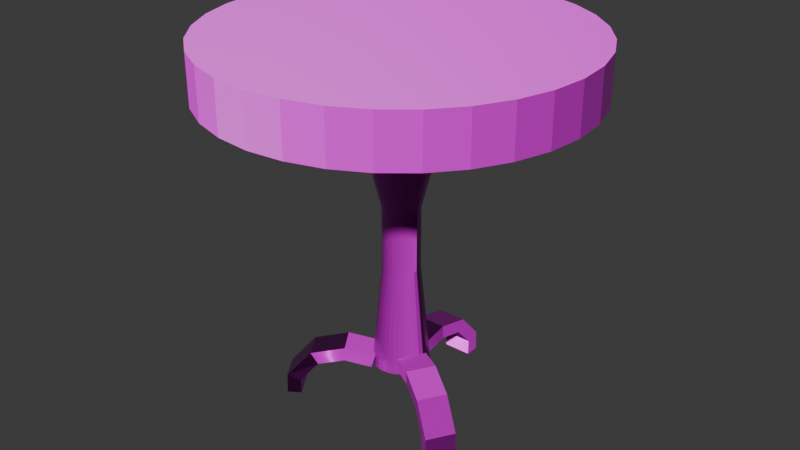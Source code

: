 # Source: table.blend  (saved by Blender 4.3.32; exported with 4.5.12 LTS)
import bpy
from mathutils import Matrix  # noqa: F401  (used for matrix-valued properties, if any)

bpy.ops.wm.read_factory_settings(use_empty=True)
scene = bpy.context.scene
scene.name = 'Scene'

# ---- collections
col_collection = bpy.data.collections.new('Collection'); scene.collection.children.link(col_collection)

# ---- images (referenced by path relative to the original .blend; pixels are not part of the script)
import os
ASSET_DIR = os.environ.get("B2B_ASSET_DIR", "")  # directory of the original .blend (textures are referenced by path, not embedded)
HERE = os.path.dirname(os.path.abspath(__file__))  # packed textures are extracted next to this script under _unpacked/

def load_image(name, relpath, width, height, colorspace="sRGB"):
    """Load a texture the original file referenced (path relative to the .blend, or extracted next to this script)."""
    p = next((c for c in (os.path.join(HERE, relpath), os.path.join(ASSET_DIR, relpath)) if relpath and os.path.exists(c)), "")
    if p:
        img = bpy.data.images.load(p, check_existing=True)
        img.name = name
    else:  # same state as the original file: an image datablock whose file is absent (Cycles renders it pink)
        img = bpy.data.images.new(name, width, height)
        img.source = "FILE"
        img.filepath = "//" + (relpath or name)
    img.colorspace_settings.name = colorspace
    return img
img_funiture1_blend_albedo_png = load_image('funiture1_blend_albedo.png', 'funiture1_blend_albedo.png', 1024, 1024, 'sRGB')
img_funiture1_blend_normal_png = load_image('funiture1_blend_normal.png', 'funiture1_blend_normal.png', 1024, 1024, 'Non-Color')
img_steak_albedo_png = load_image('steak_albedo.png', 'steak_albedo.png', 1024, 1024, 'sRGB')
img_steak_rough_exr = load_image('steak_rough.exr', 'steak_rough.exr', 1024, 1024, 'Non-Color')
img_steak_normal_png = load_image('steak_normal.png', 'steak_normal.png', 1024, 1024, 'Non-Color')
img_legs_albedo_png = load_image('legs_albedo.png', 'legs_albedo.png', 1024, 1024, 'sRGB')
img_legs_metal_exr = load_image('legs_metal.exr', 'legs_metal.exr', 1024, 1024, 'Non-Color')
img_legs_rough_exr = load_image('legs_rough.exr', 'legs_rough.exr', 1024, 1024, 'Non-Color')
img_legs_normal_png = load_image('legs_normal.png', 'legs_normal.png', 1024, 1024, 'Non-Color')

# ---- materials (node trees are filled in below, after node groups)
mat_pattern_diamond = bpy.data.materials.new('Pattern Diamond')
mat_material = bpy.data.materials.new('Material')
mat_metal_silver = bpy.data.materials.new('Metal Silver')
mat_leg = bpy.data.materials.new('leg')
mat_material_001 = bpy.data.materials.new('Material.001')

# ---- node groups
ng_pattern_diamond = bpy.data.node_groups.new('Pattern Diamond', 'ShaderNodeTree')
_s = ng_pattern_diamond.interface.new_socket(name='BSDF', in_out='OUTPUT', socket_type='NodeSocketShader')
_s = ng_pattern_diamond.interface.new_socket(name='Color1', in_out='INPUT', socket_type='NodeSocketColor')
_s.default_value = (0.01004, 0.08095, 0.2523, 1.0)
_s = ng_pattern_diamond.interface.new_socket(name='Color2', in_out='INPUT', socket_type='NodeSocketColor')
_s.default_value = (1.0, 1.0, 1.0, 1.0)
_s = ng_pattern_diamond.interface.new_socket(name='Pattern Border Control', in_out='INPUT', socket_type='NodeSocketFloat')
_s.default_value = 1.0
_s.min_value = 0.5
_s.max_value = 1.5
_s = ng_pattern_diamond.interface.new_socket(name='Pattern Randomness', in_out='INPUT', socket_type='NodeSocketFloat')
_s.subtype = 'FACTOR'
_s.min_value = 0.0
_s.max_value = 1.0
_s = ng_pattern_diamond.interface.new_socket(name='Metallic', in_out='INPUT', socket_type='NodeSocketFloat')
_s.subtype = 'FACTOR'
_s.default_value = 1.0
_s.min_value = 0.0
_s.max_value = 1.0
_s = ng_pattern_diamond.interface.new_socket(name='Specular', in_out='INPUT', socket_type='NodeSocketFloat')
_s.subtype = 'FACTOR'
_s.min_value = 0.0
_s.max_value = 1.0
_s = ng_pattern_diamond.interface.new_socket(name='Bump Strength', in_out='INPUT', socket_type='NodeSocketFloat')
_s.subtype = 'FACTOR'
_s.default_value = 1.0
_s.min_value = 0.0
_s.max_value = 1.0
_s = ng_pattern_diamond.interface.new_socket(name='Bump Distance', in_out='INPUT', socket_type='NodeSocketFloat')
_s.default_value = 1.0
_s.min_value = 0.0
_s.max_value = 1000.0
_s = ng_pattern_diamond.interface.new_socket(name='Location', in_out='INPUT', socket_type='NodeSocketVector')
_s.subtype = 'TRANSLATION'
_s.default_value = (0.1, 0.1, 0.1)
_s = ng_pattern_diamond.interface.new_socket(name='Rotation', in_out='INPUT', socket_type='NodeSocketVector')
_s.subtype = 'EULER'
_s = ng_pattern_diamond.interface.new_socket(name='Scale', in_out='INPUT', socket_type='NodeSocketVector')
_s.subtype = 'XYZ'
_s.default_value = (1.0, 1.0, 1.0)
_N = ng_pattern_diamond.nodes; _L = ng_pattern_diamond.links
n0 = _N.new('NodeGroupOutput'); n0.name = 'Group Output'; n0.location = (957, 0)
n1 = _N.new('NodeGroupInput'); n1.name = 'Group Input'; n1.location = (-946, -13)
n2 = _N.new('ShaderNodeMath'); n2.name = 'Math.004'; n2.location = (-21, 129)
n2.operation = 'SUBTRACT'
n3 = _N.new('ShaderNodeBump'); n3.name = 'Bump.002'; n3.location = (544, -267)
n3.inputs[2].default_value = 1.0
n4 = _N.new('ShaderNodeMapping'); n4.name = 'Mapping.005'; n4.location = (-441, 85)
n5 = _N.new('ShaderNodeMix'); n5.name = 'Mix.003'; n5.location = (460, 229)
n5.data_type = 'RGBA'
n6 = _N.new('ShaderNodeMath'); n6.name = 'Math.005'; n6.location = (198, 135)
n6.operation = 'GREATER_THAN'
n6.inputs[1].default_value = 0.0
n7 = _N.new('ShaderNodeTexVoronoi'); n7.name = 'Voronoi Texture.005'; n7.location = (-261, 125)
n7.distance = 'MANHATTAN'
n8 = _N.new('ShaderNodeBsdfPrincipled'); n8.name = 'Principled BSDF.002'; n8.location = (713, 191)
n8.distribution = 'GGX'
n8.subsurface_method = 'RANDOM_WALK_SKIN'
n8.inputs[3].default_value = 1.45
n8.inputs[27].default_value = (0.0, 0.0, 0.0, 1.0)
n8.inputs[28].default_value = 1.0
n9 = _N.new('ShaderNodeValToRGB'); n9.name = 'ColorRamp.004'; n9.location = (385, -8)
while len(n9.color_ramp.elements) > 1: n9.color_ramp.elements.remove(n9.color_ramp.elements[-1])
n9.color_ramp.elements[0].position = 0.0; n9.color_ramp.elements[0].color = (0.01004, 0.08095, 0.2523, 1.0)
_e = n9.color_ramp.elements.new(1.0); _e.color = (1.0, 1.0, 1.0, 1.0)
n10 = _N.new('ShaderNodeTexCoord'); n10.name = 'Texture Coordinate.003'; n10.location = (-704, 141)
_L.new(n8.outputs[0], n0.inputs[0])
_L.new(n4.outputs[0], n7.inputs[0])
_L.new(n7.outputs[0], n2.inputs[0])
_L.new(n2.outputs[0], n6.inputs[0])
_L.new(n6.outputs[0], n9.inputs[0])
_L.new(n3.outputs[0], n8.inputs[5])
_L.new(n6.outputs[0], n3.inputs[3])
_L.new(n9.outputs[0], n8.inputs[2])
_L.new(n10.outputs[3], n4.inputs[0])
_L.new(n6.outputs[0], n5.inputs[0])
_L.new(n5.outputs[2], n8.inputs[0])
_L.new(n1.outputs[2], n2.inputs[1])
_L.new(n1.outputs[3], n7.inputs[8])
_L.new(n1.outputs[0], n5.inputs[6])
_L.new(n1.outputs[1], n5.inputs[7])
_L.new(n1.outputs[4], n8.inputs[1])
_L.new(n1.outputs[5], n8.inputs[13])
_L.new(n1.outputs[6], n3.inputs[0])
_L.new(n1.outputs[7], n3.inputs[1])
_L.new(n1.outputs[8], n4.inputs[1])
_L.new(n1.outputs[9], n4.inputs[2])
_L.new(n1.outputs[10], n4.inputs[3])
n0.is_active_output = True
ng_metal_gold_001 = bpy.data.node_groups.new('Metal Gold.001', 'ShaderNodeTree')
_s = ng_metal_gold_001.interface.new_socket(name='BSDF', in_out='OUTPUT', socket_type='NodeSocketShader')
_s = ng_metal_gold_001.interface.new_socket(name='Hue', in_out='INPUT', socket_type='NodeSocketFloat')
_s.default_value = 0.5
_s.min_value = 0.0
_s.max_value = 1.0
_s = ng_metal_gold_001.interface.new_socket(name='Saturation', in_out='INPUT', socket_type='NodeSocketFloat')
_s.default_value = 1.0
_s.min_value = 0.0
_s.max_value = 2.0
_s = ng_metal_gold_001.interface.new_socket(name='Value', in_out='INPUT', socket_type='NodeSocketFloat')
_s.default_value = 1.0
_s.min_value = 0.0
_s.max_value = 2.0
_s = ng_metal_gold_001.interface.new_socket(name='Metallic', in_out='INPUT', socket_type='NodeSocketFloat')
_s.subtype = 'FACTOR'
_s.default_value = 1.0
_s.min_value = 0.0
_s.max_value = 1.0
_s = ng_metal_gold_001.interface.new_socket(name='Roughness', in_out='INPUT', socket_type='NodeSocketFloat')
_s.subtype = 'FACTOR'
_s.default_value = 0.2
_s.min_value = 0.0
_s.max_value = 1.0
_s = ng_metal_gold_001.interface.new_socket(name='Bump Strength', in_out='INPUT', socket_type='NodeSocketFloat')
_s.subtype = 'FACTOR'
_s.default_value = 0.1
_s.min_value = 0.0
_s.max_value = 1.0
_s = ng_metal_gold_001.interface.new_socket(name='Bump Distance', in_out='INPUT', socket_type='NodeSocketFloat')
_s.default_value = 1.0
_s.min_value = 0.0
_s.max_value = 1000.0
_s = ng_metal_gold_001.interface.new_socket(name='Location', in_out='INPUT', socket_type='NodeSocketVector')
_s.subtype = 'TRANSLATION'
_s = ng_metal_gold_001.interface.new_socket(name='Rotation', in_out='INPUT', socket_type='NodeSocketVector')
_s.subtype = 'EULER'
_s = ng_metal_gold_001.interface.new_socket(name='Scale', in_out='INPUT', socket_type='NodeSocketVector')
_s.subtype = 'XYZ'
_s.default_value = (1.0, 1.0, 1.0)
_N = ng_metal_gold_001.nodes; _L = ng_metal_gold_001.links
n0 = _N.new('ShaderNodeMapping'); n0.name = 'Mapping'; n0.location = (-421, -161)
n1 = _N.new('ShaderNodeBump'); n1.name = 'Bump'; n1.location = (348, -418)
n1.inputs[2].default_value = 1.0
n2 = _N.new('ShaderNodeValToRGB'); n2.name = 'ColorRamp.002'; n2.location = (28, -353)
n2.color_ramp.interpolation = 'EASE'
while len(n2.color_ramp.elements) > 1: n2.color_ramp.elements.remove(n2.color_ramp.elements[-1])
n2.color_ramp.elements[0].position = 0.8318; n2.color_ramp.elements[0].color = (0.0, 0.0, 0.0, 1.0)
_e = n2.color_ramp.elements.new(0.85); _e.color = (1.0, 1.0, 1.0, 1.0)
n3 = _N.new('ShaderNodeTexCoord'); n3.name = 'Texture Coordinate'; n3.location = (-601, -161)
n4 = _N.new('ShaderNodeBsdfPrincipled'); n4.name = 'Principled BSDF'; n4.location = (704, 24)
n4.distribution = 'GGX'
n4.subsurface_method = 'RANDOM_WALK_SKIN'
n4.inputs[3].default_value = 1.45
n4.inputs[13].default_value = 0.0
n4.inputs[27].default_value = (0.0, 0.0, 0.0, 1.0)
n4.inputs[28].default_value = 1.0
n5 = _N.new('NodeGroupOutput'); n5.name = 'Group Output'; n5.location = (994, 0)
n6 = _N.new('ShaderNodeTexNoise'); n6.name = 'Noise Texture'; n6.location = (-212, -138)
n6.inputs[2].default_value = 500.0
n6.inputs[3].default_value = 50.0
n6.inputs[4].default_value = 1.0
n6.inputs[8].default_value = 100.0
n7 = _N.new('ShaderNodeMix'); n7.name = 'Mix'; n7.location = (254, 143)
n7.data_type = 'RGBA'
n8 = _N.new('ShaderNodeTexVoronoi'); n8.name = 'Voronoi Texture'; n8.location = (-253, 165)
n8.feature = 'DISTANCE_TO_EDGE'
n8.inputs[2].default_value = 200.0
n9 = _N.new('ShaderNodeValToRGB'); n9.name = 'ColorRamp'; n9.location = (-28, 3)
while len(n9.color_ramp.elements) > 1: n9.color_ramp.elements.remove(n9.color_ramp.elements[-1])
n9.color_ramp.elements[0].position = 0.3409; n9.color_ramp.elements[0].color = (0.3813, 0.2462, 0.02732, 1.0)
_e = n9.color_ramp.elements.new(0.45); _e.color = (0.6939, 0.4793, 0.09084, 1.0)
_e = n9.color_ramp.elements.new(0.5); _e.color = (0.05127, 0.0382, 0.01298, 1.0)
_e = n9.color_ramp.elements.new(0.55); _e.color = (0.8879, 0.7529, 0.4125, 1.0)
_e = n9.color_ramp.elements.new(1.0); _e.color = (0.6939, 0.4233, 0.1144, 1.0)
n10 = _N.new('ShaderNodeValToRGB'); n10.name = 'ColorRamp.001'; n10.location = (-56, 369)
while len(n10.color_ramp.elements) > 1: n10.color_ramp.elements.remove(n10.color_ramp.elements[-1])
n10.color_ramp.elements[0].position = 0.0; n10.color_ramp.elements[0].color = (0.3813, 0.2462, 0.02732, 1.0)
_e = n10.color_ramp.elements.new(0.25); _e.color = (0.6939, 0.4793, 0.09084, 1.0)
_e = n10.color_ramp.elements.new(0.5); _e.color = (0.05127, 0.0382, 0.01298, 1.0)
_e = n10.color_ramp.elements.new(0.75); _e.color = (0.8879, 0.7529, 0.4125, 1.0)
_e = n10.color_ramp.elements.new(1.0); _e.color = (0.6939, 0.4233, 0.1144, 1.0)
n11 = _N.new('ShaderNodeHueSaturation'); n11.name = 'Hue Saturation Value'; n11.location = (474, 129)
n12 = _N.new('NodeGroupInput'); n12.name = 'Group Input'; n12.location = (-841, -47)
_L.new(n4.outputs[0], n5.inputs[0])
_L.new(n0.outputs[0], n6.inputs[0])
_L.new(n2.outputs[0], n1.inputs[3])
_L.new(n1.outputs[0], n4.inputs[5])
_L.new(n9.outputs[0], n7.inputs[7])
_L.new(n3.outputs[3], n0.inputs[0])
_L.new(n6.outputs[0], n9.inputs[0])
_L.new(n6.outputs[0], n2.inputs[0])
_L.new(n8.outputs[0], n7.inputs[0])
_L.new(n0.outputs[0], n8.inputs[0])
_L.new(n11.outputs[0], n4.inputs[0])
_L.new(n8.outputs[0], n10.inputs[0])
_L.new(n10.outputs[0], n7.inputs[6])
_L.new(n12.outputs[3], n4.inputs[1])
_L.new(n12.outputs[4], n4.inputs[2])
_L.new(n12.outputs[5], n1.inputs[0])
_L.new(n12.outputs[6], n1.inputs[1])
_L.new(n12.outputs[7], n0.inputs[1])
_L.new(n12.outputs[8], n0.inputs[2])
_L.new(n12.outputs[9], n0.inputs[3])
_L.new(n7.outputs[2], n11.inputs[4])
_L.new(n12.outputs[0], n11.inputs[0])
_L.new(n12.outputs[1], n11.inputs[1])
_L.new(n12.outputs[2], n11.inputs[2])
n5.is_active_output = True

# ---- material node trees
mat_pattern_diamond.use_nodes = True; mat_pattern_diamond.node_tree.nodes.clear()
_N = mat_pattern_diamond.node_tree.nodes; _L = mat_pattern_diamond.node_tree.links
n0 = _N.new('ShaderNodeOutputMaterial'); n0.name = 'Material Output'; n0.location = (300, 300)
n1 = _N.new('ShaderNodeGroup'); n1.name = 'Group'; n1.location = (-69, 283)
n1.width = 155
n1.node_tree = ng_pattern_diamond
n1.inputs[0].default_value = (0.003461, 0.004995, 0.132, 1.0)
n1.inputs[1].default_value = (1.0, 0.9551, 0.8993, 1.0)
n1.inputs[2].default_value = 0.9
n1.inputs[3].default_value = 0.0
n1.inputs[4].default_value = 0.05
n1.inputs[5].default_value = 0.2062
n1.inputs[6].default_value = 1.0
n1.inputs[7].default_value = 21.2
n1.inputs[8].default_value = (0.1, 0.1, 0.1)
n1.inputs[9].default_value = (0.0, 0.0, 0.0)
n1.inputs[10].default_value = (1.0, 1.0, 1.0)
_L.new(n1.outputs[0], n0.inputs[0])
n0.is_active_output = True
mat_material.use_nodes = True; mat_material.node_tree.nodes.clear()
_N = mat_material.node_tree.nodes; _L = mat_material.node_tree.links
n0 = _N.new('ShaderNodeBsdfPrincipled'); n0.name = 'Principled BSDF'; n0.location = (10, 300)
n1 = _N.new('ShaderNodeOutputMaterial'); n1.name = 'Material Output'; n1.location = (300, 300)
n2 = _N.new('ShaderNodeTexImage'); n2.name = 'Image Texture'; n2.location = (88, -40)
n2.label = 'Base Color'
n2.image = img_funiture1_blend_albedo_png
n3 = _N.new('ShaderNodeTexImage'); n3.name = 'Image Texture.001'; n3.location = (88, -320)
n3.label = 'Normal'
n3.image = img_funiture1_blend_normal_png
n4 = _N.new('ShaderNodeNormalMap'); n4.name = 'Normal Map'; n4.location = (-240, 220)
n5 = _N.new('ShaderNodeMapping'); n5.name = 'Mapping'; n5.location = (230, -40)
n6 = _N.new('NodeReroute'); n6.name = 'Reroute'; n6.location = (38, -420)
n6.width = 16
n6.socket_idname = 'NodeSocketVector'
n7 = _N.new('ShaderNodeTexCoord'); n7.name = 'Texture Coordinate'; n7.location = (30, -40)
n8 = _N.new('NodeFrame'); n8.name = 'Frame'; n8.location = (-1270, 340)
n8.label = 'Mapping'
n8.width = 400
n9 = _N.new('NodeFrame'); n9.name = 'Frame.001'; n9.location = (-628, 540)
n9.label = 'Textures'
n9.width = 358
n2.parent = n9
n3.parent = n9
n5.parent = n8
n6.parent = n9
n7.parent = n8
_L.new(n0.outputs[0], n1.inputs[0])
_L.new(n2.outputs[0], n0.inputs[0])
_L.new(n3.outputs[0], n4.inputs[1])
_L.new(n4.outputs[0], n0.inputs[5])
_L.new(n6.outputs[0], n2.inputs[0])
_L.new(n6.outputs[0], n3.inputs[0])
_L.new(n5.outputs[0], n6.inputs[0])
_L.new(n7.outputs[2], n5.inputs[0])
n1.is_active_output = True
mat_metal_silver.use_nodes = True; mat_metal_silver.node_tree.nodes.clear()
_N = mat_metal_silver.node_tree.nodes; _L = mat_metal_silver.node_tree.links
n0 = _N.new('ShaderNodeOutputMaterial'); n0.name = 'Material Output'; n0.location = (300, 300)
n1 = _N.new('ShaderNodeGroup'); n1.name = 'Group'; n1.location = (-359, 373)
n1.node_tree = ng_metal_gold_001
n1.inputs[0].default_value = 0.95
n1.inputs[1].default_value = 0.4
n1.inputs[2].default_value = 1.0
n1.inputs[3].default_value = 0.5375
n1.inputs[4].default_value = 0.2
n1.inputs[5].default_value = 0.1
n1.inputs[6].default_value = 1.0
n1.inputs[7].default_value = (0.0, 0.0, 0.0)
n1.inputs[8].default_value = (0.0, 0.0, 0.0)
n1.inputs[9].default_value = (1.0, 1.0, 1.0)
_L.new(n1.outputs[0], n0.inputs[0])
n0.is_active_output = True
mat_leg.use_nodes = True; mat_leg.node_tree.nodes.clear()
_N = mat_leg.node_tree.nodes; _L = mat_leg.node_tree.links
n0 = _N.new('ShaderNodeBsdfPrincipled'); n0.name = 'Principled BSDF'; n0.location = (10, 300)
n0.inputs[1].default_value = 0.3591
n1 = _N.new('ShaderNodeOutputMaterial'); n1.name = 'Material Output'; n1.location = (300, 300)
n2 = _N.new('ShaderNodeTexImage'); n2.name = 'Image Texture'; n2.location = (88, -40)
n2.label = 'Base Color'
n2.image = img_steak_albedo_png
n3 = _N.new('ShaderNodeTexImage'); n3.name = 'Image Texture.001'; n3.location = (88, -320)
n3.label = 'Roughness'
n3.image = img_steak_rough_exr
n4 = _N.new('ShaderNodeTexImage'); n4.name = 'Image Texture.002'; n4.location = (88, -600)
n4.label = 'Normal'
n4.image = img_steak_normal_png
n5 = _N.new('ShaderNodeNormalMap'); n5.name = 'Normal Map'; n5.location = (-240, -60)
n6 = _N.new('ShaderNodeMapping'); n6.name = 'Mapping'; n6.location = (230, -40)
n7 = _N.new('NodeReroute'); n7.name = 'Reroute'; n7.location = (38, -495)
n7.width = 16
n7.socket_idname = 'NodeSocketVector'
n8 = _N.new('ShaderNodeTexCoord'); n8.name = 'Texture Coordinate'; n8.location = (30, -40)
n9 = _N.new('NodeFrame'); n9.name = 'Frame'; n9.location = (-1270, 340)
n9.label = 'Mapping'
n9.width = 400
n10 = _N.new('NodeFrame'); n10.name = 'Frame.001'; n10.location = (-628, 540)
n10.label = 'Textures'
n10.width = 358
n2.parent = n10
n3.parent = n10
n4.parent = n10
n6.parent = n9
n7.parent = n10
n8.parent = n9
_L.new(n0.outputs[0], n1.inputs[0])
_L.new(n2.outputs[0], n0.inputs[0])
_L.new(n3.outputs[0], n0.inputs[2])
_L.new(n4.outputs[0], n5.inputs[1])
_L.new(n5.outputs[0], n0.inputs[5])
_L.new(n7.outputs[0], n2.inputs[0])
_L.new(n7.outputs[0], n3.inputs[0])
_L.new(n7.outputs[0], n4.inputs[0])
_L.new(n6.outputs[0], n7.inputs[0])
_L.new(n8.outputs[2], n6.inputs[0])
n1.is_active_output = True
mat_material_001.use_nodes = True; mat_material_001.node_tree.nodes.clear()
_N = mat_material_001.node_tree.nodes; _L = mat_material_001.node_tree.links
n0 = _N.new('ShaderNodeBsdfPrincipled'); n0.name = 'Principled BSDF'; n0.location = (10, 300)
n1 = _N.new('ShaderNodeOutputMaterial'); n1.name = 'Material Output'; n1.location = (300, 300)
n2 = _N.new('ShaderNodeTexImage'); n2.name = 'Image Texture'; n2.location = (88, -40)
n2.label = 'Base Color'
n2.image = img_legs_albedo_png
n3 = _N.new('ShaderNodeTexImage'); n3.name = 'Image Texture.001'; n3.location = (88, -320)
n3.label = 'Metallic'
n3.image = img_legs_metal_exr
n4 = _N.new('ShaderNodeTexImage'); n4.name = 'Image Texture.002'; n4.location = (88, -600)
n4.label = 'Roughness'
n4.image = img_legs_rough_exr
n5 = _N.new('ShaderNodeTexImage'); n5.name = 'Image Texture.003'; n5.location = (88, -880)
n5.label = 'Normal'
n5.image = img_legs_normal_png
n6 = _N.new('ShaderNodeNormalMap'); n6.name = 'Normal Map'; n6.location = (-240, -340)
n7 = _N.new('ShaderNodeMapping'); n7.name = 'Mapping'; n7.location = (230, -40)
n8 = _N.new('NodeReroute'); n8.name = 'Reroute'; n8.location = (38, -596)
n8.width = 16
n8.socket_idname = 'NodeSocketVector'
n9 = _N.new('ShaderNodeTexCoord'); n9.name = 'Texture Coordinate'; n9.location = (30, -40)
n10 = _N.new('NodeFrame'); n10.name = 'Frame'; n10.location = (-1270, 340)
n10.label = 'Mapping'
n10.width = 400
n11 = _N.new('NodeFrame'); n11.name = 'Frame.001'; n11.location = (-628, 540)
n11.label = 'Textures'
n11.width = 358
n2.parent = n11
n3.parent = n11
n4.parent = n11
n5.parent = n11
n7.parent = n10
n8.parent = n11
n9.parent = n10
_L.new(n0.outputs[0], n1.inputs[0])
_L.new(n2.outputs[0], n0.inputs[0])
_L.new(n3.outputs[0], n0.inputs[1])
_L.new(n4.outputs[0], n0.inputs[2])
_L.new(n5.outputs[0], n6.inputs[1])
_L.new(n6.outputs[0], n0.inputs[5])
_L.new(n8.outputs[0], n2.inputs[0])
_L.new(n8.outputs[0], n3.inputs[0])
_L.new(n8.outputs[0], n4.inputs[0])
_L.new(n8.outputs[0], n5.inputs[0])
_L.new(n7.outputs[0], n8.inputs[0])
_L.new(n9.outputs[2], n7.inputs[0])
n1.is_active_output = True

# ---- world
world_world = bpy.data.worlds.new('World'); scene.world = world_world
world_world.use_nodes = True; world_world.node_tree.nodes.clear()
_N = world_world.node_tree.nodes; _L = world_world.node_tree.links
n0 = _N.new('ShaderNodeOutputWorld'); n0.name = 'World Output'; n0.location = (300, 300)
n1 = _N.new('ShaderNodeBackground'); n1.name = 'Background'; n1.location = (10, 300)
n1.inputs[0].default_value = (0.05088, 0.05088, 0.05088, 1.0)
_L.new(n1.outputs[0], n0.inputs[0])
n0.is_active_output = True
world_world.color = (0.05088, 0.05088, 0.05088)
world_world.sun_shadow_jitter_overblur = 0.0

# ---- meshes
me_cylinder = bpy.data.meshes.new('Cylinder')
me_cylinder.from_pydata([(4.187e-16, 0.9585, 2.021), (4.187e-16, 0.9585, 1.75), (0.1951, 0.9393, 2.021), (0.1951, 0.9393, 1.75), (0.3827, 0.8823, 2.021), (0.3827, 0.8823, 1.75), (0.5556, 0.7899, 2.021), (0.5556, 0.7899, 1.75), (0.7071, 0.6656, 2.021), (0.7071, 0.6656, 1.75), (0.8315, 0.514, 2.021), (0.8315, 0.514, 1.75), (0.9239, 0.3411, 2.021), (0.9239, 0.3411, 1.75), (0.9808, 0.1536, 2.021), (0.9808, 0.1536, 1.75), (1.0, -0.04153, 2.021), (1.0, -0.04153, 1.75), (0.9808, -0.2366, 2.021), (0.9808, -0.2366, 1.75), (0.9239, -0.4242, 2.021), (0.9239, -0.4242, 1.75), (0.8315, -0.5971, 2.021), (0.8315, -0.5971, 1.75), (0.7071, -0.7486, 2.021), (0.7071, -0.7486, 1.75), (0.5556, -0.873, 2.021), (0.5556, -0.873, 1.75), (0.3827, -0.9654, 2.021), (0.3827, -0.9654, 1.75), (0.1951, -1.022, 2.021), (0.1951, -1.022, 1.75), (4.187e-16, -1.042, 2.021), (4.187e-16, -1.042, 1.75), (-0.1951, -1.022, 2.021), (-0.1951, -1.022, 1.75), (-0.3827, -0.9654, 2.021), (-0.3827, -0.9654, 1.75), (-0.5556, -0.873, 2.021), (-0.5556, -0.873, 1.75), (-0.7071, -0.7486, 2.021), (-0.7071, -0.7486, 1.75), (-0.8315, -0.5971, 2.021), (-0.8315, -0.5971, 1.75), (-0.9239, -0.4242, 2.021), (-0.9239, -0.4242, 1.75), (-0.9808, -0.2366, 2.021), (-0.9808, -0.2366, 1.75), (-1.0, -0.04153, 2.021), (-1.0, -0.04153, 1.75), (-0.9808, 0.1536, 2.021), (-0.9808, 0.1536, 1.75), (-0.9239, 0.3411, 2.021), (-0.9239, 0.3411, 1.75), (-0.8315, 0.514, 2.021), (-0.8315, 0.514, 1.75), (-0.7071, 0.6656, 2.021), (-0.7071, 0.6656, 1.75), (-0.5556, 0.7899, 2.021), (-0.5556, 0.7899, 1.75), (-0.3827, 0.8823, 2.021), (-0.3827, 0.8823, 1.75), (-0.1951, 0.9393, 2.021), (-0.1951, 0.9393, 1.75)], [], [(1, 0, 2), (3, 2, 4), (5, 4, 6), (7, 6, 8), (9, 8, 10), (11, 10, 12), (13, 12, 14), (15, 14, 16), (17, 16, 18), (19, 18, 20), (21, 20, 22), (23, 22, 24), (25, 24, 26), (27, 26, 28), (29, 28, 30), (31, 30, 32), (33, 32, 34), (35, 34, 36), (37, 36, 38), (39, 38, 40), (41, 40, 42), (43, 42, 44), (45, 44, 46), (47, 46, 48), (49, 48, 50), (51, 50, 52), (53, 52, 54), (55, 54, 56), (57, 56, 58), (59, 58, 60), (37, 5, 21), (61, 60, 62), (63, 62, 0), (30, 62, 46), (1, 2, 3), (3, 4, 5), (5, 6, 7), (7, 8, 9), (9, 10, 11), (11, 12, 13), (13, 14, 15), (15, 16, 17), (17, 18, 19), (19, 20, 21), (21, 22, 23), (23, 24, 25), (25, 26, 27), (27, 28, 29), (29, 30, 31), (31, 32, 33), (33, 34, 35), (35, 36, 37), (37, 38, 39), (39, 40, 41), (41, 42, 43), (43, 44, 45), (45, 46, 47), (47, 48, 49), (49, 50, 51), (51, 52, 53), (53, 54, 55), (55, 56, 57), (57, 58, 59), (59, 60, 61), (5, 1, 3), (1, 5, 63), (63, 5, 61), (61, 57, 59), (57, 53, 55), (53, 49, 51), (49, 53, 47), (47, 53, 45), (45, 41, 43), (41, 37, 39), (37, 29, 35), (35, 29, 33), (33, 29, 31), (29, 25, 27), (25, 21, 23), (21, 13, 19), (19, 13, 17), (17, 13, 15), (13, 9, 11), (9, 5, 7), (61, 5, 57), (57, 5, 53), (45, 53, 41), (41, 53, 37), (29, 37, 25), (25, 37, 21), (13, 21, 9), (9, 21, 5), (5, 37, 53), (61, 62, 63), (63, 0, 1), (62, 2, 0), (2, 62, 4), (4, 62, 6), (6, 10, 8), (10, 14, 12), (14, 18, 16), (18, 22, 20), (22, 26, 24), (26, 30, 28), (30, 34, 32), (34, 30, 36), (36, 30, 38), (38, 42, 40), (42, 46, 44), (46, 50, 48), (50, 54, 52), (54, 58, 56), (58, 62, 60), (6, 14, 10), (14, 30, 18), (18, 30, 22), (22, 30, 26), (38, 46, 42), (46, 62, 50), (50, 62, 54), (54, 62, 58), (62, 14, 6), (30, 46, 38), (62, 30, 14)])
me_cylinder.polygons.foreach_set('material_index', [1, 1, 1, 1, 1, 1, 1, 1, 1, 1, 1, 1, 1, 1, 1, 1, 1, 1, 1, 1, 1, 1, 1, 1, 1, 1, 1, 1, 1, 1, 1, 1, 1, 1, 1, 1, 1, 1, 1, 1, 1, 1, 1, 1, 1, 1, 1, 1, 1, 1, 1, 1, 1, 1, 1, 1, 1, 1, 1, 1, 1, 1, 1, 1, 1, 1, 1, 1, 1, 1, 1, 1, 1, 1, 1, 1, 1, 1, 1, 1, 1, 1, 1, 1, 1, 1, 1, 1, 1, 1, 1, 1, 1, 1, 1, 1, 1, 1, 1, 1, 1, 1, 1, 1, 1, 1, 1, 1, 1, 1, 1, 1, 1, 1, 1, 1, 1, 1, 1, 1, 1, 1, 1, 1])
_uv = me_cylinder.uv_layers.new(name='UVMap')
_uv.uv.foreach_set('vector', [1.0, 1.0, 1.0, 0.5, 0.9688, 0.5, 0.9688, 1.0, 0.9688, 0.5, 0.9375, 0.5, 0.9375, 1.0, 0.9375, 0.5, 0.9062, 0.5, 0.9062, 1.0, 0.9062, 0.5, 0.875, 0.5, 0.875, 1.0, 0.875, 0.5, 0.8438, 0.5, 0.8438, 1.0, 0.8438, 0.5, 0.8125, 0.5, 0.8125, 1.0, 0.8125, 0.5, 0.7812, 0.5, 0.7812, 1.0, 0.7812, 0.5, 0.75, 0.5, 0.75, 1.0, 0.75, 0.5, 0.7188, 0.5, 0.7188, 1.0, 0.7188, 0.5, 0.6875, 0.5, 0.6875, 1.0, 0.6875, 0.5, 0.6562, 0.5, 0.6562, 1.0, 0.6562, 0.5, 0.625, 0.5, 0.625, 1.0, 0.625, 0.5, 0.5938, 0.5, 0.5938, 1.0, 0.5938, 0.5, 0.5625, 0.5, 0.5625, 1.0, 0.5625, 0.5, 0.5312, 0.5, 0.5312, 1.0, 0.5312, 0.5, 0.5, 0.5, 0.5, 1.0, 0.5, 0.5, 0.4688, 0.5, 0.4688, 1.0, 0.4688, 0.5, 0.4375, 0.5, 0.4375, 1.0, 0.4375, 0.5, 0.4062, 0.5, 0.4062, 1.0, 0.4062, 0.5, 0.375, 0.5, 0.375, 1.0, 0.375, 0.5, 0.3438, 0.5, 0.3438, 1.0, 0.3438, 0.5, 0.3125, 0.5, 0.3125, 1.0, 0.3125, 0.5, 0.2812, 0.5, 0.2812, 1.0, 0.2812, 0.5, 0.25, 0.5, 0.25, 1.0, 0.25, 0.5, 0.2188, 0.5, 0.2188, 1.0, 0.2188, 0.5, 0.1875, 0.5, 0.1875, 1.0, 0.1875, 0.5, 0.1562, 0.5, 0.1562, 1.0, 0.1562, 0.5, 0.125, 0.5, 0.125, 1.0, 0.125, 0.5, 0.09375, 0.5, 0.09375, 1.0, 0.09375, 0.5, 0.0625, 0.5, 0.1582, 0.02827, 0.3418, 0.4717, 0.4717, 0.1582, 0.0625, 1.0, 0.0625, 0.5, 0.03125, 0.5, 0.03125, 1.0, 0.03125, 0.5, 0.0, 0.5, 0.7968, 0.01461, 0.7032, 0.4854, 0.5146, 0.2032, 1.0, 1.0, 0.9688, 0.5, 0.9688, 1.0, 0.9688, 1.0, 0.9375, 0.5, 0.9375, 1.0, 0.9375, 1.0, 0.9062, 0.5, 0.9062, 1.0, 0.9062, 1.0, 0.875, 0.5, 0.875, 1.0, 0.875, 1.0, 0.8438, 0.5, 0.8438, 1.0, 0.8438, 1.0, 0.8125, 0.5, 0.8125, 1.0, 0.8125, 1.0, 0.7812, 0.5, 0.7812, 1.0, 0.7812, 1.0, 0.75, 0.5, 0.75, 1.0, 0.75, 1.0, 0.7188, 0.5, 0.7188, 1.0, 0.7188, 1.0, 0.6875, 0.5, 0.6875, 1.0, 0.6875, 1.0, 0.6562, 0.5, 0.6562, 1.0, 0.6562, 1.0, 0.625, 0.5, 0.625, 1.0, 0.625, 1.0, 0.5938, 0.5, 0.5938, 1.0, 0.5938, 1.0, 0.5625, 0.5, 0.5625, 1.0, 0.5625, 1.0, 0.5312, 0.5, 0.5312, 1.0, 0.5312, 1.0, 0.5, 0.5, 0.5, 1.0, 0.5, 1.0, 0.4688, 0.5, 0.4688, 1.0, 0.4688, 1.0, 0.4375, 0.5, 0.4375, 1.0, 0.4375, 1.0, 0.4062, 0.5, 0.4062, 1.0, 0.4062, 1.0, 0.375, 0.5, 0.375, 1.0, 0.375, 1.0, 0.3438, 0.5, 0.3438, 1.0, 0.3438, 1.0, 0.3125, 0.5, 0.3125, 1.0, 0.3125, 1.0, 0.2812, 0.5, 0.2812, 1.0, 0.2812, 1.0, 0.25, 0.5, 0.25, 1.0, 0.25, 1.0, 0.2188, 0.5, 0.2188, 1.0, 0.2188, 1.0, 0.1875, 0.5, 0.1875, 1.0, 0.1875, 1.0, 0.1562, 0.5, 0.1562, 1.0, 0.1562, 1.0, 0.125, 0.5, 0.125, 1.0, 0.125, 1.0, 0.09375, 0.5, 0.09375, 1.0, 0.09375, 1.0, 0.0625, 0.5, 0.0625, 1.0, 0.3418, 0.4717, 0.25, 0.49, 0.2968, 0.4854, 0.25, 0.49, 0.3418, 0.4717, 0.2032, 0.4854, 0.2032, 0.4854, 0.3418, 0.4717, 0.1582, 0.4717, 0.1582, 0.4717, 0.08029, 0.4197, 0.1167, 0.4496, 0.08029, 0.4197, 0.02827, 0.3418, 0.05045, 0.3833, 0.02827, 0.3418, 0.01, 0.25, 0.01461, 0.2968, 0.01, 0.25, 0.02827, 0.3418, 0.01461, 0.2032, 0.01461, 0.2032, 0.02827, 0.3418, 0.02827, 0.1582, 0.02827, 0.1582, 0.08029, 0.08029, 0.05045, 0.1167, 0.08029, 0.08029, 0.1582, 0.02827, 0.1167, 0.05045, 0.1582, 0.02827, 0.3418, 0.02827, 0.2032, 0.01461, 0.2032, 0.01461, 0.3418, 0.02827, 0.25, 0.01, 0.25, 0.01, 0.3418, 0.02827, 0.2968, 0.01461, 0.3418, 0.02827, 0.4197, 0.08029, 0.3833, 0.05045, 0.4197, 0.08029, 0.4717, 0.1582, 0.4496, 0.1167, 0.4717, 0.1582, 0.4717, 0.3418, 0.4854, 0.2032, 0.4854, 0.2032, 0.4717, 0.3418, 0.49, 0.25, 0.49, 0.25, 0.4717, 0.3418, 0.4854, 0.2968, 0.4717, 0.3418, 0.4197, 0.4197, 0.4496, 0.3833, 0.4197, 0.4197, 0.3418, 0.4717, 0.3833, 0.4496, 0.1582, 0.4717, 0.3418, 0.4717, 0.08029, 0.4197, 0.08029, 0.4197, 0.3418, 0.4717, 0.02827, 0.3418, 0.02827, 0.1582, 0.02827, 0.3418, 0.08029, 0.08029, 0.08029, 0.08029, 0.02827, 0.3418, 0.1582, 0.02827, 0.3418, 0.02827, 0.1582, 0.02827, 0.4197, 0.08029, 0.4197, 0.08029, 0.1582, 0.02827, 0.4717, 0.1582, 0.4717, 0.3418, 0.4717, 0.1582, 0.4197, 0.4197, 0.4197, 0.4197, 0.4717, 0.1582, 0.3418, 0.4717, 0.3418, 0.4717, 0.1582, 0.02827, 0.02827, 0.3418, 0.0625, 1.0, 0.03125, 0.5, 0.03125, 1.0, 0.03125, 1.0, 0.0, 0.5, 0.0, 1.0, 0.7032, 0.4854, 0.7968, 0.4854, 0.75, 0.49, 0.7968, 0.4854, 0.7032, 0.4854, 0.8418, 0.4717, 0.8418, 0.4717, 0.7032, 0.4854, 0.8833, 0.4496, 0.8833, 0.4496, 0.9496, 0.3833, 0.9197, 0.4197, 0.9496, 0.3833, 0.9854, 0.2968, 0.9717, 0.3418, 0.9854, 0.2968, 0.9854, 0.2032, 0.99, 0.25, 0.9854, 0.2032, 0.9496, 0.1167, 0.9717, 0.1582, 0.9496, 0.1167, 0.8833, 0.05045, 0.9197, 0.08029, 0.8833, 0.05045, 0.7968, 0.01461, 0.8418, 0.02827, 0.7968, 0.01461, 0.7032, 0.01461, 0.75, 0.01, 0.7032, 0.01461, 0.7968, 0.01461, 0.6582, 0.02827, 0.6582, 0.02827, 0.7968, 0.01461, 0.6167, 0.05045, 0.6167, 0.05045, 0.5504, 0.1167, 0.5803, 0.08029, 0.5504, 0.1167, 0.5146, 0.2032, 0.5283, 0.1582, 0.5146, 0.2032, 0.5146, 0.2968, 0.51, 0.25, 0.5146, 0.2968, 0.5504, 0.3833, 0.5283, 0.3418, 0.5504, 0.3833, 0.6167, 0.4496, 0.5803, 0.4197, 0.6167, 0.4496, 0.7032, 0.4854, 0.6582, 0.4717, 0.8833, 0.4496, 0.9854, 0.2968, 0.9496, 0.3833, 0.9854, 0.2968, 0.7968, 0.01461, 0.9854, 0.2032, 0.9854, 0.2032, 0.7968, 0.01461, 0.9496, 0.1167, 0.9496, 0.1167, 0.7968, 0.01461, 0.8833, 0.05045, 0.6167, 0.05045, 0.5146, 0.2032, 0.5504, 0.1167, 0.5146, 0.2032, 0.7032, 0.4854, 0.5146, 0.2968, 0.5146, 0.2968, 0.7032, 0.4854, 0.5504, 0.3833, 0.5504, 0.3833, 0.7032, 0.4854, 0.6167, 0.4496, 0.7032, 0.4854, 0.9854, 0.2968, 0.8833, 0.4496, 0.7968, 0.01461, 0.5146, 0.2032, 0.6167, 0.05045, 0.7032, 0.4854, 0.7968, 0.01461, 0.9854, 0.2968])
me_cylinder.materials.append(mat_pattern_diamond)
me_cylinder.materials.append(mat_material)
me_cylinder.update()
me_cylinder_001 = bpy.data.meshes.new('Cylinder.001')
me_cylinder_001.from_pydata([(-6.724e-08, 0.1473, 2.166), (-6.724e-08, 0.1473, 1.86), (0.03683, 0.1436, 2.166), (0.03683, 0.1436, 1.86), (0.07225, 0.1329, 2.166), (0.07225, 0.1329, 1.86), (0.1049, 0.1155, 2.166), (0.1049, 0.1155, 1.86), (0.1335, 0.09197, 2.166), (0.1335, 0.09197, 1.86), (0.157, 0.06336, 2.166), (0.157, 0.06336, 1.86), (0.1744, 0.03072, 2.166), (0.1744, 0.03072, 1.86), (0.1852, -0.0047, 2.166), (0.1852, -0.0047, 1.86), (0.1888, -0.04153, 2.166), (0.1888, -0.04153, 1.86), (0.1852, -0.07837, 2.166), (0.1852, -0.07837, 1.86), (0.1744, -0.1138, 2.166), (0.1744, -0.1138, 1.86), (0.157, -0.1464, 2.166), (0.157, -0.1464, 1.86), (0.1335, -0.175, 2.166), (0.1335, -0.175, 1.86), (0.1049, -0.1985, 2.166), (0.1049, -0.1985, 1.86), (0.07225, -0.216, 2.166), (0.07225, -0.216, 1.86), (0.03683, -0.2267, 2.166), (0.03683, -0.2267, 1.86), (-6.724e-08, -0.2303, 2.166), (-6.724e-08, -0.2303, 1.86), (-0.03683, -0.2267, 2.166), (-0.03683, -0.2267, 1.86), (-0.07225, -0.216, 2.166), (-0.07225, -0.216, 1.86), (-0.1049, -0.1985, 2.166), (-0.1049, -0.1985, 1.86), (-0.1335, -0.175, 2.166), (-0.1335, -0.175, 1.86), (-0.157, -0.1464, 2.166), (-0.157, -0.1464, 1.86), (-0.1744, -0.1138, 2.166), (-0.1744, -0.1138, 1.86), (-0.1852, -0.07837, 2.166), (-0.1852, -0.07837, 1.86), (-0.1888, -0.04153, 2.166), (-0.1888, -0.04153, 1.86), (-0.1852, -0.0047, 2.166), (-0.1852, -0.0047, 1.86), (-0.1744, 0.03072, 2.166), (-0.1744, 0.03072, 1.86), (-0.157, 0.06336, 2.166), (-0.157, 0.06336, 1.86), (-0.1335, 0.09197, 2.166), (-0.1335, 0.09197, 1.86), (-0.1049, 0.1155, 2.166), (-0.1049, 0.1155, 1.86), (-0.07225, 0.1329, 2.166), (-0.07225, 0.1329, 1.86), (-0.03683, 0.1436, 2.166), (-0.03683, 0.1436, 1.86), (-4.413e-08, 0.05988, 1.508), (0.01978, 0.05793, 1.508), (0.03881, 0.05216, 1.508), (0.05634, 0.04278, 1.508), (0.07171, 0.03017, 1.508), (0.08432, 0.01481, 1.508), (0.09369, -0.002726, 1.508), (0.09946, -0.02175, 1.508), (0.1014, -0.04153, 1.508), (0.09946, -0.06132, 1.508), (0.09369, -0.08034, 1.508), (0.08432, -0.09787, 1.508), (0.07171, -0.1132, 1.508), (0.05634, -0.1259, 1.508), (0.03881, -0.1352, 1.508), (0.01978, -0.141, 1.508), (-4.413e-08, -0.1429, 1.508), (-0.01978, -0.141, 1.508), (-0.03881, -0.1352, 1.508), (-0.05634, -0.1259, 1.508), (-0.07171, -0.1132, 1.508), (-0.08432, -0.09787, 1.508), (-0.09369, -0.08034, 1.508), (-0.09946, -0.06132, 1.508), (-0.1014, -0.04153, 1.508), (-0.09946, -0.02175, 1.508), (-0.09369, -0.002726, 1.508), (-0.08432, 0.01481, 1.508), (-0.07171, 0.03017, 1.508), (-0.05634, 0.04278, 1.508), (-0.03881, 0.05216, 1.508), (-0.01978, 0.05793, 1.508), (-2.111e-07, 0.05988, 1.169), (0.01978, 0.05793, 1.169), (0.03881, 0.05216, 1.169), (0.05634, 0.04278, 1.169), (0.07171, 0.03017, 1.169), (0.08432, 0.01481, 1.169), (0.09369, -0.002726, 1.169), (0.09946, -0.02175, 1.169), (0.1014, -0.04153, 1.169), (0.09946, -0.06132, 1.169), (0.09369, -0.08034, 1.169), (0.08432, -0.09787, 1.169), (0.07171, -0.1132, 1.169), (0.05634, -0.1259, 1.169), (0.03881, -0.1352, 1.169), (0.01978, -0.141, 1.169), (-2.111e-07, -0.1429, 1.169), (-0.01978, -0.141, 1.169), (-0.03881, -0.1352, 1.169), (-0.05634, -0.1259, 1.169), (-0.07171, -0.1132, 1.169), (-0.08432, -0.09787, 1.169), (-0.09369, -0.08034, 1.169), (-0.09946, -0.06132, 1.169), (-0.1014, -0.04153, 1.169), (-0.09946, -0.02175, 1.169), (-0.09369, -0.002726, 1.169), (-0.08432, 0.01481, 1.169), (-0.07171, 0.03017, 1.169), (-0.05634, 0.04278, 1.169), (-0.03881, 0.05216, 1.169), (-0.01978, 0.05793, 1.169), (-1.852e-07, 0.1151, 0.5943), (0.03055, 0.1121, 0.5943), (0.05993, 0.1032, 0.5943), (0.08701, 0.08868, 0.5943), (0.1107, 0.06921, 0.5943), (0.1302, 0.04547, 0.5943), (0.1447, 0.0184, 0.5943), (0.1536, -0.01098, 0.5943), (0.1566, -0.04153, 0.5943), (0.1536, -0.07209, 0.5943), (0.1447, -0.1015, 0.5943), (0.1302, -0.1285, 0.5943), (0.1107, -0.1523, 0.5943), (0.08701, -0.1717, 0.5943), (0.05993, -0.1862, 0.5943), (0.03055, -0.1951, 0.5943), (-1.852e-07, -0.1981, 0.5943), (-0.03055, -0.1951, 0.5943), (-0.05993, -0.1862, 0.5943), (-0.08701, -0.1717, 0.5943), (-0.1107, -0.1523, 0.5943), (-0.1302, -0.1285, 0.5943), (-0.1447, -0.1015, 0.5943), (-0.1536, -0.07209, 0.5943), (-0.1566, -0.04153, 0.5943), (-0.1536, -0.01098, 0.5943), (-0.1447, 0.0184, 0.5943), (-0.1302, 0.04547, 0.5943), (-0.1107, 0.06921, 0.5943), (-0.08701, 0.08868, 0.5943), (-0.05993, 0.1032, 0.5943), (-0.03055, 0.1121, 0.5943), (-1.7e-07, 0.03499, 0.5456), (0.01493, 0.03352, 0.5456), (0.02928, 0.02916, 0.5456), (0.04251, 0.02209, 0.5456), (0.05411, 0.01257, 0.5456), (0.06362, 0.0009779, 0.5456), (0.07069, -0.01225, 0.5456), (0.07505, -0.02661, 0.5456), (0.07652, -0.04153, 0.5456), (0.07505, -0.05646, 0.5456), (0.07069, -0.07082, 0.5456), (0.06362, -0.08405, 0.5456), (0.05411, -0.09564, 0.5456), (0.04251, -0.1052, 0.5456), (0.02928, -0.1122, 0.5456), (0.01493, -0.1166, 0.5456), (-1.7e-07, -0.1181, 0.5456), (-0.01493, -0.1166, 0.5456), (-0.02928, -0.1122, 0.5456), (-0.04251, -0.1052, 0.5456), (-0.05411, -0.09564, 0.5456), (-0.06362, -0.08405, 0.5456), (-0.0707, -0.07082, 0.5456), (-0.07505, -0.05646, 0.5456), (-0.07652, -0.04153, 0.5456), (-0.07505, -0.02661, 0.5456), (-0.0707, -0.01225, 0.5456), (-0.06362, 0.0009779, 0.5456), (-0.05411, 0.01257, 0.5456), (-0.04251, 0.02209, 0.5456), (-0.02928, 0.02916, 0.5456), (-0.01493, 0.03352, 0.5456)], [], [(0, 1, 3, 2), (2, 3, 5, 4), (4, 5, 7, 6), (6, 7, 9, 8), (8, 9, 11, 10), (10, 11, 13, 12), (12, 13, 15, 14), (14, 15, 17, 16), (16, 17, 19, 18), (18, 19, 21, 20), (20, 21, 23, 22), (22, 23, 25, 24), (24, 25, 27, 26), (26, 27, 29, 28), (28, 29, 31, 30), (30, 31, 33, 32), (32, 33, 35, 34), (34, 35, 37, 36), (36, 37, 39, 38), (38, 39, 41, 40), (40, 41, 43, 42), (42, 43, 45, 44), (44, 45, 47, 46), (46, 47, 49, 48), (48, 49, 51, 50), (50, 51, 53, 52), (52, 53, 55, 54), (54, 55, 57, 56), (56, 57, 59, 58), (58, 59, 61, 60), (61, 59, 93, 94), (60, 61, 63, 62), (62, 63, 1, 0), (0, 2, 4, 6, 8, 10, 12, 14, 16, 18, 20, 22, 24, 26, 28, 30, 32, 34, 36, 38, 40, 42, 44, 46, 48, 50, 52, 54, 56, 58, 60, 62), (85, 84, 116, 117), (17, 15, 71, 72), (35, 33, 80, 81), (53, 51, 89, 90), (9, 7, 67, 68), (27, 25, 76, 77), (45, 43, 85, 86), (63, 61, 94, 95), (19, 17, 72, 73), (37, 35, 81, 82), (55, 53, 90, 91), (11, 9, 68, 69), (29, 27, 77, 78), (47, 45, 86, 87), (3, 1, 64, 65), (1, 63, 95, 64), (21, 19, 73, 74), (39, 37, 82, 83), (57, 55, 91, 92), (13, 11, 69, 70), (31, 29, 78, 79), (49, 47, 87, 88), (5, 3, 65, 66), (23, 21, 74, 75), (41, 39, 83, 84), (59, 57, 92, 93), (15, 13, 70, 71), (33, 31, 79, 80), (51, 49, 88, 89), (7, 5, 66, 67), (25, 23, 75, 76), (43, 41, 84, 85), (120, 119, 151, 152), (72, 71, 103, 104), (86, 85, 117, 118), (73, 72, 104, 105), (87, 86, 118, 119), (74, 73, 105, 106), (88, 87, 119, 120), (75, 74, 106, 107), (89, 88, 120, 121), (76, 75, 107, 108), (90, 89, 121, 122), (77, 76, 108, 109), (91, 90, 122, 123), (78, 77, 109, 110), (65, 64, 96, 97), (92, 91, 123, 124), (79, 78, 110, 111), (66, 65, 97, 98), (93, 92, 124, 125), (80, 79, 111, 112), (67, 66, 98, 99), (94, 93, 125, 126), (81, 80, 112, 113), (68, 67, 99, 100), (95, 94, 126, 127), (82, 81, 113, 114), (69, 68, 100, 101), (64, 95, 127, 96), (83, 82, 114, 115), (70, 69, 101, 102), (84, 83, 115, 116), (71, 70, 102, 103), (155, 154, 186, 187), (107, 106, 138, 139), (121, 120, 152, 153), (108, 107, 139, 140), (122, 121, 153, 154), (109, 108, 140, 141), (123, 122, 154, 155), (110, 109, 141, 142), (97, 96, 128, 129), (124, 123, 155, 156), (111, 110, 142, 143), (98, 97, 129, 130), (125, 124, 156, 157), (112, 111, 143, 144), (99, 98, 130, 131), (126, 125, 157, 158), (113, 112, 144, 145), (100, 99, 131, 132), (127, 126, 158, 159), (114, 113, 145, 146), (101, 100, 132, 133), (96, 127, 159, 128), (115, 114, 146, 147), (102, 101, 133, 134), (116, 115, 147, 148), (103, 102, 134, 135), (117, 116, 148, 149), (104, 103, 135, 136), (118, 117, 149, 150), (105, 104, 136, 137), (119, 118, 150, 151), (106, 105, 137, 138), (161, 160, 191, 190, 189, 188, 187, 186, 185, 184, 183, 182, 181, 180, 179, 178, 177, 176, 175, 174, 173, 172, 171, 170, 169, 168, 167, 166, 165, 164, 163, 162), (142, 141, 173, 174), (129, 128, 160, 161), (156, 155, 187, 188), (143, 142, 174, 175), (130, 129, 161, 162), (157, 156, 188, 189), (144, 143, 175, 176), (131, 130, 162, 163), (158, 157, 189, 190), (145, 144, 176, 177), (132, 131, 163, 164), (159, 158, 190, 191), (146, 145, 177, 178), (133, 132, 164, 165), (128, 159, 191, 160), (147, 146, 178, 179), (134, 133, 165, 166), (148, 147, 179, 180), (135, 134, 166, 167), (149, 148, 180, 181), (136, 135, 167, 168), (150, 149, 181, 182), (137, 136, 168, 169), (151, 150, 182, 183), (138, 137, 169, 170), (152, 151, 183, 184), (139, 138, 170, 171), (153, 152, 184, 185), (140, 139, 171, 172), (154, 153, 185, 186), (141, 140, 172, 173)])
me_cylinder_001.polygons.foreach_set('material_index', [2, 2, 2, 2, 2, 2, 2, 2, 2, 2, 2, 2, 2, 2, 2, 2, 2, 2, 2, 2, 2, 2, 2, 2, 2, 2, 2, 2, 2, 2, 2, 2, 2, 2, 2, 2, 2, 2, 2, 2, 2, 2, 2, 2, 2, 2, 2, 2, 2, 2, 2, 2, 2, 2, 2, 2, 2, 2, 2, 2, 2, 2, 2, 2, 2, 2, 2, 2, 2, 2, 2, 2, 2, 2, 2, 2, 2, 2, 2, 2, 2, 2, 2, 2, 2, 2, 2, 2, 2, 2, 2, 2, 2, 2, 2, 2, 2, 2, 2, 2, 2, 2, 2, 2, 2, 2, 2, 2, 2, 2, 2, 2, 2, 2, 2, 2, 2, 2, 2, 2, 2, 2, 2, 2, 2, 2, 2, 2, 2, 2, 2, 2, 2, 2, 2, 2, 2, 2, 2, 2, 2, 2, 2, 2, 2, 2, 2, 2, 2, 2, 2, 2, 2, 2, 2, 2, 2, 2, 2, 2, 2, 2])
_uv = me_cylinder_001.uv_layers.new(name='UVMap')
_uv.uv.foreach_set('vector', [1.0, 0.5, 1.0, 1.0, 0.9688, 1.0, 0.9688, 0.5, 0.9688, 0.5, 0.9688, 1.0, 0.9375, 1.0, 0.9375, 0.5, 0.9375, 0.5, 0.9375, 1.0, 0.9062, 1.0, 0.9062, 0.5, 0.9062, 0.5, 0.9062, 1.0, 0.875, 1.0, 0.875, 0.5, 0.875, 0.5, 0.875, 1.0, 0.8438, 1.0, 0.8438, 0.5, 0.8438, 0.5, 0.8438, 1.0, 0.8125, 1.0, 0.8125, 0.5, 0.8125, 0.5, 0.8125, 1.0, 0.7812, 1.0, 0.7812, 0.5, 0.7812, 0.5, 0.7812, 1.0, 0.75, 1.0, 0.75, 0.5, 0.75, 0.5, 0.75, 1.0, 0.7188, 1.0, 0.7188, 0.5, 0.7188, 0.5, 0.7188, 1.0, 0.6875, 1.0, 0.6875, 0.5, 0.6875, 0.5, 0.6875, 1.0, 0.6562, 1.0, 0.6562, 0.5, 0.6562, 0.5, 0.6562, 1.0, 0.625, 1.0, 0.625, 0.5, 0.625, 0.5, 0.625, 1.0, 0.5938, 1.0, 0.5938, 0.5, 0.5938, 0.5, 0.5938, 1.0, 0.5625, 1.0, 0.5625, 0.5, 0.5625, 0.5, 0.5625, 1.0, 0.5312, 1.0, 0.5312, 0.5, 0.5312, 0.5, 0.5312, 1.0, 0.5, 1.0, 0.5, 0.5, 0.5, 0.5, 0.5, 1.0, 0.4688, 1.0, 0.4688, 0.5, 0.4688, 0.5, 0.4688, 1.0, 0.4375, 1.0, 0.4375, 0.5, 0.4375, 0.5, 0.4375, 1.0, 0.4062, 1.0, 0.4062, 0.5, 0.4062, 0.5, 0.4062, 1.0, 0.375, 1.0, 0.375, 0.5, 0.375, 0.5, 0.375, 1.0, 0.3438, 1.0, 0.3438, 0.5, 0.3438, 0.5, 0.3438, 1.0, 0.3125, 1.0, 0.3125, 0.5, 0.3125, 0.5, 0.3125, 1.0, 0.2812, 1.0, 0.2812, 0.5, 0.2812, 0.5, 0.2812, 1.0, 0.25, 1.0, 0.25, 0.5, 0.25, 0.5, 0.25, 1.0, 0.2188, 1.0, 0.2188, 0.5, 0.2188, 0.5, 0.2188, 1.0, 0.1875, 1.0, 0.1875, 0.5, 0.1875, 0.5, 0.1875, 1.0, 0.1562, 1.0, 0.1562, 0.5, 0.1562, 0.5, 0.1562, 1.0, 0.125, 1.0, 0.125, 0.5, 0.125, 0.5, 0.125, 1.0, 0.09375, 1.0, 0.09375, 0.5, 0.09375, 0.5, 0.09375, 1.0, 0.0625, 1.0, 0.0625, 0.5, 0.0625, 1.0, 0.09375, 1.0, 0.09375, 1.0, 0.0625, 1.0, 0.0625, 0.5, 0.0625, 1.0, 0.03125, 1.0, 0.03125, 0.5, 0.03125, 0.5, 0.03125, 1.0, 0.0, 1.0, 0.0, 0.5, 0.75, 0.49, 0.7968, 0.4854, 0.8418, 0.4717, 0.8833, 0.4496, 0.9197, 0.4197, 0.9496, 0.3833, 0.9717, 0.3418, 0.9854, 0.2968, 0.99, 0.25, 0.9854, 0.2032, 0.9717, 0.1582, 0.9496, 0.1167, 0.9197, 0.08029, 0.8833, 0.05045, 0.8418, 0.02827, 0.7968, 0.01461, 0.75, 0.01, 0.7032, 0.01461, 0.6582, 0.02827, 0.6167, 0.05045, 0.5803, 0.08029, 0.5504, 0.1167, 0.5283, 0.1582, 0.5146, 0.2032, 0.51, 0.25, 0.5146, 0.2968, 0.5283, 0.3418, 0.5504, 0.3833, 0.5803, 0.4197, 0.6167, 0.4496, 0.6582, 0.4717, 0.7032, 0.4854, 0.3438, 1.0, 0.375, 1.0, 0.375, 1.0, 0.3438, 1.0, 0.75, 1.0, 0.7812, 1.0, 0.7812, 1.0, 0.75, 1.0, 0.4688, 1.0, 0.5, 1.0, 0.5, 1.0, 0.4688, 1.0, 0.1875, 1.0, 0.2188, 1.0, 0.2188, 1.0, 0.1875, 1.0, 0.875, 1.0, 0.9062, 1.0, 0.9062, 1.0, 0.875, 1.0, 0.5938, 1.0, 0.625, 1.0, 0.625, 1.0, 0.5938, 1.0, 0.3125, 1.0, 0.3438, 1.0, 0.3438, 1.0, 0.3125, 1.0, 0.03125, 1.0, 0.0625, 1.0, 0.0625, 1.0, 0.03125, 1.0, 0.7188, 1.0, 0.75, 1.0, 0.75, 1.0, 0.7188, 1.0, 0.4375, 1.0, 0.4688, 1.0, 0.4688, 1.0, 0.4375, 1.0, 0.1562, 1.0, 0.1875, 1.0, 0.1875, 1.0, 0.1562, 1.0, 0.8438, 1.0, 0.875, 1.0, 0.875, 1.0, 0.8438, 1.0, 0.5625, 1.0, 0.5938, 1.0, 0.5938, 1.0, 0.5625, 1.0, 0.2812, 1.0, 0.3125, 1.0, 0.3125, 1.0, 0.2812, 1.0, 0.9688, 1.0, 1.0, 1.0, 1.0, 1.0, 0.9688, 1.0, 0.0, 1.0, 0.03125, 1.0, 0.03125, 1.0, 0.0, 1.0, 0.6875, 1.0, 0.7188, 1.0, 0.7188, 1.0, 0.6875, 1.0, 0.4062, 1.0, 0.4375, 1.0, 0.4375, 1.0, 0.4062, 1.0, 0.125, 1.0, 0.1562, 1.0, 0.1562, 1.0, 0.125, 1.0, 0.8125, 1.0, 0.8438, 1.0, 0.8438, 1.0, 0.8125, 1.0, 0.5312, 1.0, 0.5625, 1.0, 0.5625, 1.0, 0.5312, 1.0, 0.25, 1.0, 0.2812, 1.0, 0.2812, 1.0, 0.25, 1.0, 0.9375, 1.0, 0.9688, 1.0, 0.9688, 1.0, 0.9375, 1.0, 0.6562, 1.0, 0.6875, 1.0, 0.6875, 1.0, 0.6562, 1.0, 0.375, 1.0, 0.4062, 1.0, 0.4062, 1.0, 0.375, 1.0, 0.09375, 1.0, 0.125, 1.0, 0.125, 1.0, 0.09375, 1.0, 0.7812, 1.0, 0.8125, 1.0, 0.8125, 1.0, 0.7812, 1.0, 0.5, 1.0, 0.5312, 1.0, 0.5312, 1.0, 0.5, 1.0, 0.2188, 1.0, 0.25, 1.0, 0.25, 1.0, 0.2188, 1.0, 0.9062, 1.0, 0.9375, 1.0, 0.9375, 1.0, 0.9062, 1.0, 0.625, 1.0, 0.6562, 1.0, 0.6562, 1.0, 0.625, 1.0, 0.3438, 1.0, 0.375, 1.0, 0.375, 1.0, 0.3438, 1.0, 0.25, 1.0, 0.2812, 1.0, 0.2812, 1.0, 0.25, 1.0, 0.75, 1.0, 0.7812, 1.0, 0.7812, 1.0, 0.75, 1.0, 0.3125, 1.0, 0.3438, 1.0, 0.3438, 1.0, 0.3125, 1.0, 0.7188, 1.0, 0.75, 1.0, 0.75, 1.0, 0.7188, 1.0, 0.2812, 1.0, 0.3125, 1.0, 0.3125, 1.0, 0.2812, 1.0, 0.6875, 1.0, 0.7188, 1.0, 0.7188, 1.0, 0.6875, 1.0, 0.25, 1.0, 0.2812, 1.0, 0.2812, 1.0, 0.25, 1.0, 0.6562, 1.0, 0.6875, 1.0, 0.6875, 1.0, 0.6562, 1.0, 0.2188, 1.0, 0.25, 1.0, 0.25, 1.0, 0.2188, 1.0, 0.625, 1.0, 0.6562, 1.0, 0.6562, 1.0, 0.625, 1.0, 0.1875, 1.0, 0.2188, 1.0, 0.2188, 1.0, 0.1875, 1.0, 0.5938, 1.0, 0.625, 1.0, 0.625, 1.0, 0.5938, 1.0, 0.1562, 1.0, 0.1875, 1.0, 0.1875, 1.0, 0.1562, 1.0, 0.5625, 1.0, 0.5938, 1.0, 0.5938, 1.0, 0.5625, 1.0, 0.9688, 1.0, 1.0, 1.0, 1.0, 1.0, 0.9688, 1.0, 0.125, 1.0, 0.1562, 1.0, 0.1562, 1.0, 0.125, 1.0, 0.5312, 1.0, 0.5625, 1.0, 0.5625, 1.0, 0.5312, 1.0, 0.9375, 1.0, 0.9688, 1.0, 0.9688, 1.0, 0.9375, 1.0, 0.09375, 1.0, 0.125, 1.0, 0.125, 1.0, 0.09375, 1.0, 0.5, 1.0, 0.5312, 1.0, 0.5312, 1.0, 0.5, 1.0, 0.9062, 1.0, 0.9375, 1.0, 0.9375, 1.0, 0.9062, 1.0, 0.0625, 1.0, 0.09375, 1.0, 0.09375, 1.0, 0.0625, 1.0, 0.4688, 1.0, 0.5, 1.0, 0.5, 1.0, 0.4688, 1.0, 0.875, 1.0, 0.9062, 1.0, 0.9062, 1.0, 0.875, 1.0, 0.03125, 1.0, 0.0625, 1.0, 0.0625, 1.0, 0.03125, 1.0, 0.4375, 1.0, 0.4688, 1.0, 0.4688, 1.0, 0.4375, 1.0, 0.8438, 1.0, 0.875, 1.0, 0.875, 1.0, 0.8438, 1.0, 0.0, 1.0, 0.03125, 1.0, 0.03125, 1.0, 0.0, 1.0, 0.4062, 1.0, 0.4375, 1.0, 0.4375, 1.0, 0.4062, 1.0, 0.8125, 1.0, 0.8438, 1.0, 0.8438, 1.0, 0.8125, 1.0, 0.375, 1.0, 0.4062, 1.0, 0.4062, 1.0, 0.375, 1.0, 0.7812, 1.0, 0.8125, 1.0, 0.8125, 1.0, 0.7812, 1.0, 0.1562, 1.0, 0.1875, 1.0, 0.1875, 1.0, 0.1562, 1.0, 0.6562, 1.0, 0.6875, 1.0, 0.6875, 1.0, 0.6562, 1.0, 0.2188, 1.0, 0.25, 1.0, 0.25, 1.0, 0.2188, 1.0, 0.625, 1.0, 0.6562, 1.0, 0.6562, 1.0, 0.625, 1.0, 0.1875, 1.0, 0.2188, 1.0, 0.2188, 1.0, 0.1875, 1.0, 0.5938, 1.0, 0.625, 1.0, 0.625, 1.0, 0.5938, 1.0, 0.1562, 1.0, 0.1875, 1.0, 0.1875, 1.0, 0.1562, 1.0, 0.5625, 1.0, 0.5938, 1.0, 0.5938, 1.0, 0.5625, 1.0, 0.9688, 1.0, 1.0, 1.0, 1.0, 1.0, 0.9688, 1.0, 0.125, 1.0, 0.1562, 1.0, 0.1562, 1.0, 0.125, 1.0, 0.5312, 1.0, 0.5625, 1.0, 0.5625, 1.0, 0.5312, 1.0, 0.9375, 1.0, 0.9688, 1.0, 0.9688, 1.0, 0.9375, 1.0, 0.09375, 1.0, 0.125, 1.0, 0.125, 1.0, 0.09375, 1.0, 0.5, 1.0, 0.5312, 1.0, 0.5312, 1.0, 0.5, 1.0, 0.9062, 1.0, 0.9375, 1.0, 0.9375, 1.0, 0.9062, 1.0, 0.0625, 1.0, 0.09375, 1.0, 0.09375, 1.0, 0.0625, 1.0, 0.4688, 1.0, 0.5, 1.0, 0.5, 1.0, 0.4688, 1.0, 0.875, 1.0, 0.9062, 1.0, 0.9062, 1.0, 0.875, 1.0, 0.03125, 1.0, 0.0625, 1.0, 0.0625, 1.0, 0.03125, 1.0, 0.4375, 1.0, 0.4688, 1.0, 0.4688, 1.0, 0.4375, 1.0, 0.8438, 1.0, 0.875, 1.0, 0.875, 1.0, 0.8438, 1.0, 0.0, 1.0, 0.03125, 1.0, 0.03125, 1.0, 0.0, 1.0, 0.4062, 1.0, 0.4375, 1.0, 0.4375, 1.0, 0.4062, 1.0, 0.8125, 1.0, 0.8438, 1.0, 0.8438, 1.0, 0.8125, 1.0, 0.375, 1.0, 0.4062, 1.0, 0.4062, 1.0, 0.375, 1.0, 0.7812, 1.0, 0.8125, 1.0, 0.8125, 1.0, 0.7812, 1.0, 0.3438, 1.0, 0.375, 1.0, 0.375, 1.0, 0.3438, 1.0, 0.75, 1.0, 0.7812, 1.0, 0.7812, 1.0, 0.75, 1.0, 0.3125, 1.0, 0.3438, 1.0, 0.3438, 1.0, 0.3125, 1.0, 0.7188, 1.0, 0.75, 1.0, 0.75, 1.0, 0.7188, 1.0, 0.2812, 1.0, 0.3125, 1.0, 0.3125, 1.0, 0.2812, 1.0, 0.6875, 1.0, 0.7188, 1.0, 0.7188, 1.0, 0.6875, 1.0, 0.2968, 0.4854, 0.25, 0.49, 0.2032, 0.4854, 0.1582, 0.4717, 0.1167, 0.4496, 0.08029, 0.4197, 0.05045, 0.3833, 0.02827, 0.3418, 0.01461, 0.2968, 0.01, 0.25, 0.01461, 0.2032, 0.02827, 0.1582, 0.05045, 0.1167, 0.08029, 0.08029, 0.1167, 0.05045, 0.1582, 0.02827, 0.2032, 0.01461, 0.25, 0.01, 0.2968, 0.01461, 0.3418, 0.02827, 0.3833, 0.05045, 0.4197, 0.08029, 0.4496, 0.1167, 0.4717, 0.1582, 0.4854, 0.2032, 0.49, 0.25, 0.4854, 0.2968, 0.4717, 0.3418, 0.4496, 0.3833, 0.4197, 0.4197, 0.3833, 0.4496, 0.3418, 0.4717, 0.5625, 1.0, 0.5938, 1.0, 0.5938, 1.0, 0.5625, 1.0, 0.9688, 1.0, 1.0, 1.0, 1.0, 1.0, 0.9688, 1.0, 0.125, 1.0, 0.1562, 1.0, 0.1562, 1.0, 0.125, 1.0, 0.5312, 1.0, 0.5625, 1.0, 0.5625, 1.0, 0.5312, 1.0, 0.9375, 1.0, 0.9688, 1.0, 0.9688, 1.0, 0.9375, 1.0, 0.09375, 1.0, 0.125, 1.0, 0.125, 1.0, 0.09375, 1.0, 0.5, 1.0, 0.5312, 1.0, 0.5312, 1.0, 0.5, 1.0, 0.9062, 1.0, 0.9375, 1.0, 0.9375, 1.0, 0.9062, 1.0, 0.0625, 1.0, 0.09375, 1.0, 0.09375, 1.0, 0.0625, 1.0, 0.4688, 1.0, 0.5, 1.0, 0.5, 1.0, 0.4688, 1.0, 0.875, 1.0, 0.9062, 1.0, 0.9062, 1.0, 0.875, 1.0, 0.03125, 1.0, 0.0625, 1.0, 0.0625, 1.0, 0.03125, 1.0, 0.4375, 1.0, 0.4688, 1.0, 0.4688, 1.0, 0.4375, 1.0, 0.8438, 1.0, 0.875, 1.0, 0.875, 1.0, 0.8438, 1.0, 0.0, 1.0, 0.03125, 1.0, 0.03125, 1.0, 0.0, 1.0, 0.4062, 1.0, 0.4375, 1.0, 0.4375, 1.0, 0.4062, 1.0, 0.8125, 1.0, 0.8438, 1.0, 0.8438, 1.0, 0.8125, 1.0, 0.375, 1.0, 0.4062, 1.0, 0.4062, 1.0, 0.375, 1.0, 0.7812, 1.0, 0.8125, 1.0, 0.8125, 1.0, 0.7812, 1.0, 0.3438, 1.0, 0.375, 1.0, 0.375, 1.0, 0.3438, 1.0, 0.75, 1.0, 0.7812, 1.0, 0.7812, 1.0, 0.75, 1.0, 0.3125, 1.0, 0.3438, 1.0, 0.3438, 1.0, 0.3125, 1.0, 0.7188, 1.0, 0.75, 1.0, 0.75, 1.0, 0.7188, 1.0, 0.2812, 1.0, 0.3125, 1.0, 0.3125, 1.0, 0.2812, 1.0, 0.6875, 1.0, 0.7188, 1.0, 0.7188, 1.0, 0.6875, 1.0, 0.25, 1.0, 0.2812, 1.0, 0.2812, 1.0, 0.25, 1.0, 0.6562, 1.0, 0.6875, 1.0, 0.6875, 1.0, 0.6562, 1.0, 0.2188, 1.0, 0.25, 1.0, 0.25, 1.0, 0.2188, 1.0, 0.625, 1.0, 0.6562, 1.0, 0.6562, 1.0, 0.625, 1.0, 0.1875, 1.0, 0.2188, 1.0, 0.2188, 1.0, 0.1875, 1.0, 0.5938, 1.0, 0.625, 1.0, 0.625, 1.0, 0.5938, 1.0])
me_cylinder_001.materials.append(mat_metal_silver)
me_cylinder_001.materials.append(mat_leg)
me_cylinder_001.materials.append(mat_material_001)
me_cylinder_001.update()
me_cube_001 = bpy.data.meshes.new('Cube.001')
me_cube_001.from_pydata([(-0.07929, 0.09062, 0.1905), (-0.07929, 0.06759, 0.2641), (-0.07929, 0.2353, 0.2234), (-0.07929, 0.2324, 0.3004), (0.07929, 0.09062, 0.1905), (0.07929, 0.06759, 0.2641), (0.07929, 0.2353, 0.2234), (0.07929, 0.2324, 0.3004), (-0.07929, 0.3791, 0.1905), (-0.07929, 0.4184, 0.2569), (0.07929, 0.3791, 0.1905), (0.07929, 0.4184, 0.2569), (-0.07929, 0.4786, 0.08014), (-0.07929, 0.5507, 0.1076), (0.07929, 0.4786, 0.08014), (0.07929, 0.5507, 0.1076), (-0.07929, 0.4761, -0.003478), (-0.07929, 0.5532, -0.003477), (0.07929, 0.4761, -0.003478), (0.07929, 0.5532, -0.003477)], [], [(0, 1, 3, 2), (3, 7, 11, 9), (6, 7, 5, 4), (4, 5, 1, 0), (2, 6, 4, 0), (7, 3, 1, 5), (9, 11, 15, 13), (2, 3, 9, 8), (7, 6, 10, 11), (6, 2, 8, 10), (15, 14, 18, 19), (8, 9, 13, 12), (11, 10, 14, 15), (10, 8, 12, 14), (16, 17, 19, 18), (14, 12, 16, 18), (13, 15, 19, 17), (12, 13, 17, 16)])
_uv = me_cube_001.uv_layers.new(name='UVMap')
_uv.uv.foreach_set('vector', [0.375, 0.0, 0.625, 0.0, 0.625, 0.25, 0.375, 0.25, 0.875, 0.5, 0.625, 0.5, 0.625, 0.5, 0.875, 0.5, 0.375, 0.5, 0.625, 0.5, 0.625, 0.75, 0.375, 0.75, 0.375, 0.75, 0.625, 0.75, 0.625, 1.0, 0.375, 1.0, 0.125, 0.5, 0.375, 0.5, 0.375, 0.75, 0.125, 0.75, 0.625, 0.5, 0.875, 0.5, 0.875, 0.75, 0.625, 0.75, 0.875, 0.5, 0.625, 0.5, 0.625, 0.5, 0.875, 0.5, 0.375, 0.25, 0.625, 0.25, 0.625, 0.25, 0.375, 0.25, 0.625, 0.5, 0.375, 0.5, 0.375, 0.5, 0.625, 0.5, 0.375, 0.5, 0.125, 0.5, 0.125, 0.5, 0.375, 0.5, 0.625, 0.5, 0.375, 0.5, 0.375, 0.5, 0.625, 0.5, 0.375, 0.25, 0.625, 0.25, 0.625, 0.25, 0.375, 0.25, 0.625, 0.5, 0.375, 0.5, 0.375, 0.5, 0.625, 0.5, 0.375, 0.5, 0.125, 0.5, 0.125, 0.5, 0.375, 0.5, 0.375, 0.25, 0.625, 0.25, 0.625, 0.5, 0.375, 0.5, 0.375, 0.5, 0.125, 0.5, 0.125, 0.5, 0.375, 0.5, 0.875, 0.5, 0.625, 0.5, 0.625, 0.5, 0.875, 0.5, 0.375, 0.25, 0.625, 0.25, 0.625, 0.25, 0.375, 0.25])
me_cube_001.materials.append(mat_material_001)
me_cube_001.update()
me_cube_002 = bpy.data.meshes.new('Cube.002')
me_cube_002.from_pydata([(-0.07929, 0.09062, 0.1905), (-0.07929, 0.06759, 0.2641), (-0.07929, 0.2353, 0.2234), (-0.07929, 0.2324, 0.3004), (0.07929, 0.09062, 0.1905), (0.07929, 0.06759, 0.2641), (0.07929, 0.2353, 0.2234), (0.07929, 0.2324, 0.3004), (-0.07929, 0.3791, 0.1905), (-0.07929, 0.4184, 0.2569), (0.07929, 0.3791, 0.1905), (0.07929, 0.4184, 0.2569), (-0.07929, 0.4786, 0.08014), (-0.07929, 0.5507, 0.1076), (0.07929, 0.4786, 0.08014), (0.07929, 0.5507, 0.1076), (-0.07929, 0.4761, -0.003478), (-0.07929, 0.5532, -0.003477), (0.07929, 0.4761, -0.003478), (0.07929, 0.5532, -0.003477)], [], [(0, 1, 3, 2), (3, 7, 11, 9), (6, 7, 5, 4), (4, 5, 1, 0), (2, 6, 4, 0), (7, 3, 1, 5), (9, 11, 15, 13), (2, 3, 9, 8), (7, 6, 10, 11), (6, 2, 8, 10), (15, 14, 18, 19), (8, 9, 13, 12), (11, 10, 14, 15), (10, 8, 12, 14), (16, 17, 19, 18), (14, 12, 16, 18), (13, 15, 19, 17), (12, 13, 17, 16)])
_uv = me_cube_002.uv_layers.new(name='UVMap')
_uv.uv.foreach_set('vector', [0.375, 0.0, 0.625, 0.0, 0.625, 0.25, 0.375, 0.25, 0.875, 0.5, 0.625, 0.5, 0.625, 0.5, 0.875, 0.5, 0.375, 0.5, 0.625, 0.5, 0.625, 0.75, 0.375, 0.75, 0.375, 0.75, 0.625, 0.75, 0.625, 1.0, 0.375, 1.0, 0.125, 0.5, 0.375, 0.5, 0.375, 0.75, 0.125, 0.75, 0.625, 0.5, 0.875, 0.5, 0.875, 0.75, 0.625, 0.75, 0.875, 0.5, 0.625, 0.5, 0.625, 0.5, 0.875, 0.5, 0.375, 0.25, 0.625, 0.25, 0.625, 0.25, 0.375, 0.25, 0.625, 0.5, 0.375, 0.5, 0.375, 0.5, 0.625, 0.5, 0.375, 0.5, 0.125, 0.5, 0.125, 0.5, 0.375, 0.5, 0.625, 0.5, 0.375, 0.5, 0.375, 0.5, 0.625, 0.5, 0.375, 0.25, 0.625, 0.25, 0.625, 0.25, 0.375, 0.25, 0.625, 0.5, 0.375, 0.5, 0.375, 0.5, 0.625, 0.5, 0.375, 0.5, 0.125, 0.5, 0.125, 0.5, 0.375, 0.5, 0.375, 0.25, 0.625, 0.25, 0.625, 0.5, 0.375, 0.5, 0.375, 0.5, 0.125, 0.5, 0.125, 0.5, 0.375, 0.5, 0.875, 0.5, 0.625, 0.5, 0.625, 0.5, 0.875, 0.5, 0.375, 0.25, 0.625, 0.25, 0.625, 0.25, 0.375, 0.25])
me_cube_002.materials.append(mat_material_001)
me_cube_002.update()
me_cube_003 = bpy.data.meshes.new('Cube.003')
me_cube_003.from_pydata([(-0.07929, 0.09062, 0.1905), (-0.07929, 0.06759, 0.2641), (-0.07929, 0.2353, 0.2234), (-0.07929, 0.2324, 0.3004), (0.07929, 0.09062, 0.1905), (0.07929, 0.06759, 0.2641), (0.07929, 0.2353, 0.2234), (0.07929, 0.2324, 0.3004), (-0.07929, 0.3791, 0.1905), (-0.07929, 0.4184, 0.2569), (0.07929, 0.3791, 0.1905), (0.07929, 0.4184, 0.2569), (-0.07929, 0.4786, 0.08014), (-0.07929, 0.5507, 0.1076), (0.07929, 0.4786, 0.08014), (0.07929, 0.5507, 0.1076), (-0.07929, 0.4761, -0.003478), (-0.07929, 0.5532, -0.003477), (0.07929, 0.4761, -0.003478), (0.07929, 0.5532, -0.003477)], [], [(0, 1, 3, 2), (3, 7, 11, 9), (6, 7, 5, 4), (4, 5, 1, 0), (2, 6, 4, 0), (7, 3, 1, 5), (9, 11, 15, 13), (2, 3, 9, 8), (7, 6, 10, 11), (6, 2, 8, 10), (15, 14, 18, 19), (8, 9, 13, 12), (11, 10, 14, 15), (10, 8, 12, 14), (16, 17, 19, 18), (14, 12, 16, 18), (13, 15, 19, 17), (12, 13, 17, 16)])
_uv = me_cube_003.uv_layers.new(name='UVMap')
_uv.uv.foreach_set('vector', [0.375, 0.0, 0.625, 0.0, 0.625, 0.25, 0.375, 0.25, 0.875, 0.5, 0.625, 0.5, 0.625, 0.5, 0.875, 0.5, 0.375, 0.5, 0.625, 0.5, 0.625, 0.75, 0.375, 0.75, 0.375, 0.75, 0.625, 0.75, 0.625, 1.0, 0.375, 1.0, 0.125, 0.5, 0.375, 0.5, 0.375, 0.75, 0.125, 0.75, 0.625, 0.5, 0.875, 0.5, 0.875, 0.75, 0.625, 0.75, 0.875, 0.5, 0.625, 0.5, 0.625, 0.5, 0.875, 0.5, 0.375, 0.25, 0.625, 0.25, 0.625, 0.25, 0.375, 0.25, 0.625, 0.5, 0.375, 0.5, 0.375, 0.5, 0.625, 0.5, 0.375, 0.5, 0.125, 0.5, 0.125, 0.5, 0.375, 0.5, 0.625, 0.5, 0.375, 0.5, 0.375, 0.5, 0.625, 0.5, 0.375, 0.25, 0.625, 0.25, 0.625, 0.25, 0.375, 0.25, 0.625, 0.5, 0.375, 0.5, 0.375, 0.5, 0.625, 0.5, 0.375, 0.5, 0.125, 0.5, 0.125, 0.5, 0.375, 0.5, 0.375, 0.25, 0.625, 0.25, 0.625, 0.5, 0.375, 0.5, 0.375, 0.5, 0.125, 0.5, 0.125, 0.5, 0.375, 0.5, 0.875, 0.5, 0.625, 0.5, 0.625, 0.5, 0.875, 0.5, 0.375, 0.25, 0.625, 0.25, 0.625, 0.25, 0.375, 0.25])
me_cube_003.materials.append(mat_material_001)
me_cube_003.update()

# ---- objects
ob_cylinder = bpy.data.objects.new('Cylinder', me_cylinder)
ob_cylinder_001 = bpy.data.objects.new('Cylinder.001', me_cylinder_001)
ob_cube = bpy.data.objects.new('Cube', me_cube_001)
ob_cube_001 = bpy.data.objects.new('Cube.001', me_cube_002)
ob_cube_002 = bpy.data.objects.new('Cube.002', me_cube_003)

# ---- transforms, parenting, visibility, modifiers, constraints
ob_cylinder.location = (0.0, 0.0, 0.0)
ob_cylinder_001.location = (0.009614, -5.232e-08, -0.3894)
ob_cube.location = (0.0, 0.0, 0.0)
ob_cube_001.location = (0.06653, -0.04496, 0.03936)
ob_cube_001.rotation_euler = (-0.05201, 0.04385, -2.161)
ob_cube_002.location = (-0.04173, -0.07882, 0.0)
ob_cube_002.rotation_euler = (0.0, -0.0, -4.118)

# ---- collection membership
col_collection.objects.link(ob_cylinder)
col_collection.objects.link(ob_cylinder_001)
col_collection.objects.link(ob_cube)
col_collection.objects.link(ob_cube_001)
col_collection.objects.link(ob_cube_002)

# ---- scene / render settings (as saved in the file)
scene.frame_start = 1; scene.frame_end = 250; scene.frame_set(1)
scene.render.engine = 'BLENDER_EEVEE_NEXT'
bpy.context.view_layer.update()

# ---- added for rendering (the .blend has no active camera and no usable light): camera, sun
cam_auto = bpy.data.cameras.new('AutoCamera')
cam_auto.lens = 50.0
cam_auto.sensor_width = 36.0
cam_auto.clip_end = 1000.0
ob_auto_camera = bpy.data.objects.new('AutoCamera', cam_auto)
scene.collection.objects.link(ob_auto_camera)
ob_auto_camera.location = (3.21829, -3.90349, 3.58348)
ob_auto_camera.rotation_euler = (1.09748, -7.21219e-08, 0.694738)
scene.camera = ob_auto_camera
light_auto_sun = bpy.data.lights.new('AutoSun', 'SUN')
light_auto_sun.energy = 3.0
light_auto_sun.angle = 0.0523599
ob_auto_sun = bpy.data.objects.new('AutoSun', light_auto_sun)
scene.collection.objects.link(ob_auto_sun)
ob_auto_sun.rotation_euler = (0.872665, 0.174533, 0.523599)
bpy.context.view_layer.update()
